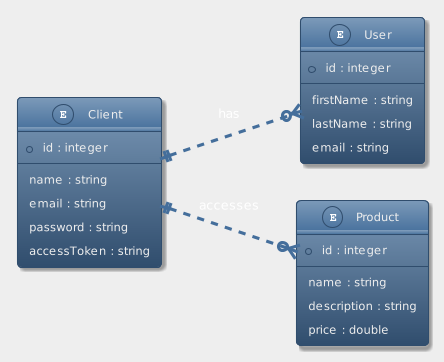

The diagram above was rendered by PlantUML. Its source (embedded in the PNG):
@startuml
left to right direction
skinparam actorStyle Awesome
skinparam ArrowThickness 1
!theme spacelab
skinparam backgroundColor #EEEEEE
skinparam shadowing true

entity "Client" as client {
  +id : integer
  --
  name : string
  email : string
  password : string
  accessToken : string
}

entity "User" as user {
  +id : integer
  --
  firstName : string
  lastName : string
  email : string
}

entity "Product" as product {
  +id : integer
  --
  name : string
  description : string
  price : double
}

client ||..o{ user : has
client ||..o{ product : accesses
@enduml